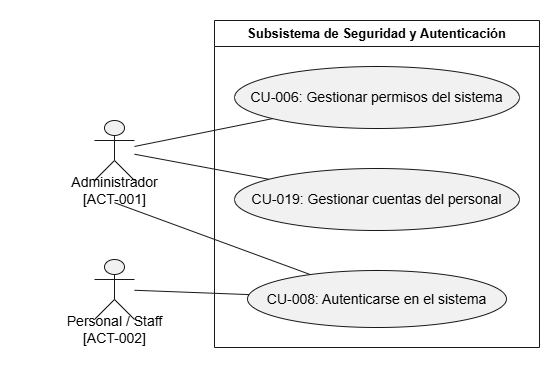

The diagram above was exported from draw.io. Its source (the exported page's mxGraphModel, read from the mxfile embedded in the PNG):
<mxGraphModel dx="1857" dy="626" grid="1" gridSize="10" guides="1" tooltips="1" connect="1" arrows="1" fold="1" page="1" pageScale="1" pageWidth="827" pageHeight="1169" math="0" shadow="0">
  <root>
    <mxCell id="0" />
    <mxCell id="1" parent="0" />
    <UserObject label="" plantUmlData="{&#10;  &quot;data&quot;: &quot;@startuml\nleft to right direction\nactor \&quot;Administrador\\n[ACT-001]\&quot; as ACT001\nactor \&quot;Personal / Staff\\n[ACT-002]\&quot; as ACT002\n\nrectangle \&quot;Subsistema de Seguridad y Autenticación\&quot; {\n  usecase \&quot;CU-006: Gestionar permisos del sistema\&quot; as CU006\n  usecase \&quot;CU-019: Gestionar cuentas del personal\&quot; as CU019\n  usecase \&quot;CU-008: Autenticarse en el sistema\&quot; as CU008\n}\n\nACT001 -- CU006\nACT001 -- CU019\nACT001 -- CU008\nACT002 -- CU008\n@enduml&quot;,&#10;  &quot;config&quot;: null&#10;}" id="dqvTuFhjygh5LVUF0rMq-48">
      <mxCell connectable="0" parent="1" style="group;transparentBounds=1;editIcon=1;lockedGroup=0;groupPadding=10;" vertex="1">
        <mxGeometry as="geometry" />
      </mxCell>
    </UserObject>
    <UserObject label="Subsistema de Seguridad y Autenticación" plantUmlId="rect_0" plantUmlBaseStyle="swimlane;collapsible=0;startSize=26;fillColor=none;strokeColor=#181818;fontColor=#000000;fontSize=13;fontStyle=1;whiteSpace=wrap;" plantUmlBaseValue="Subsistema de Seguridad y Autenticación" id="dqvTuFhjygh5LVUF0rMq-49">
      <mxCell parent="dqvTuFhjygh5LVUF0rMq-48" style="swimlane;collapsible=0;startSize=26;fillColor=none;strokeColor=#181818;fontColor=#000000;fontSize=13;fontStyle=1;whiteSpace=wrap;" vertex="1">
        <mxGeometry height="327" width="325" x="150" y="30" as="geometry" />
      </mxCell>
    </UserObject>
    <UserObject label="CU-006: Gestionar permisos del sistema" plantUmlId="uc_1" plantUmlBaseStyle="ellipse;html=1;fillColor=#F1F1F1;strokeColor=#181818;whiteSpace=wrap;fontColor=#000000;fontSize=14;" plantUmlBaseValue="CU-006: Gestionar permisos del sistema" id="dqvTuFhjygh5LVUF0rMq-50">
      <mxCell parent="dqvTuFhjygh5LVUF0rMq-49" style="ellipse;html=1;fillColor=#F1F1F1;strokeColor=#181818;whiteSpace=wrap;fontColor=#000000;fontSize=14;" vertex="1">
        <mxGeometry height="62" width="285" x="20" y="46" as="geometry" />
      </mxCell>
    </UserObject>
    <UserObject label="CU-019: Gestionar cuentas del personal" plantUmlId="uc_2" plantUmlBaseStyle="ellipse;html=1;fillColor=#F1F1F1;strokeColor=#181818;whiteSpace=wrap;fontColor=#000000;fontSize=14;" plantUmlBaseValue="CU-019: Gestionar cuentas del personal" id="dqvTuFhjygh5LVUF0rMq-51">
      <mxCell parent="dqvTuFhjygh5LVUF0rMq-49" style="ellipse;html=1;fillColor=#F1F1F1;strokeColor=#181818;whiteSpace=wrap;fontColor=#000000;fontSize=14;" vertex="1">
        <mxGeometry height="62" width="285" x="20" y="148" as="geometry" />
      </mxCell>
    </UserObject>
    <UserObject label="CU-008: Autenticarse en el sistema" plantUmlId="uc_3" plantUmlBaseStyle="ellipse;html=1;fillColor=#F1F1F1;strokeColor=#181818;whiteSpace=wrap;fontColor=#000000;fontSize=14;" plantUmlBaseValue="CU-008: Autenticarse en el sistema" id="dqvTuFhjygh5LVUF0rMq-52">
      <mxCell parent="dqvTuFhjygh5LVUF0rMq-49" style="ellipse;html=1;fillColor=#F1F1F1;strokeColor=#181818;whiteSpace=wrap;fontColor=#000000;fontSize=14;" vertex="1">
        <mxGeometry height="57" width="259" x="33" y="250" as="geometry" />
      </mxCell>
    </UserObject>
    <UserObject label="" plantUmlId="actor_4" plantUmlBaseStyle="shape=umlActor;html=1;fillColor=#F1F1F1;strokeColor=#181818;fontColor=#000000;fontSize=14;" plantUmlBaseValue="" id="dqvTuFhjygh5LVUF0rMq-53">
      <mxCell parent="dqvTuFhjygh5LVUF0rMq-48" style="shape=umlActor;html=1;fillColor=#F1F1F1;strokeColor=#181818;fontColor=#000000;fontSize=14;" vertex="1">
        <mxGeometry height="60" width="40" x="30" y="130" as="geometry" />
      </mxCell>
    </UserObject>
    <UserObject label="Administrador&#10;[ACT-001]" plantUmlId="actorlbl_5" plantUmlBaseStyle="text;html=1;align=center;verticalAlign=middle;spacingBottom=1;fontColor=#000000;fontSize=14;part=1;" plantUmlBaseValue="Administrador&#10;[ACT-001]" id="dqvTuFhjygh5LVUF0rMq-54">
      <mxCell parent="dqvTuFhjygh5LVUF0rMq-53" style="text;html=1;align=center;verticalAlign=middle;spacingBottom=1;fontColor=#000000;fontSize=14;part=1;" vertex="1">
        <mxGeometry height="17" width="192" x="-76" y="62" as="geometry" />
      </mxCell>
    </UserObject>
    <UserObject label="" plantUmlId="actor_6" plantUmlBaseStyle="shape=umlActor;html=1;fillColor=#F1F1F1;strokeColor=#181818;fontColor=#000000;fontSize=14;" plantUmlBaseValue="" id="dqvTuFhjygh5LVUF0rMq-55">
      <mxCell parent="dqvTuFhjygh5LVUF0rMq-48" style="shape=umlActor;html=1;fillColor=#F1F1F1;strokeColor=#181818;fontColor=#000000;fontSize=14;" vertex="1">
        <mxGeometry height="60" width="40" x="30" y="269" as="geometry" />
      </mxCell>
    </UserObject>
    <UserObject label="Personal / Staff&#10;[ACT-002]" plantUmlId="actorlbl_7" plantUmlBaseStyle="text;html=1;align=center;verticalAlign=middle;spacingBottom=1;fontColor=#000000;fontSize=14;part=1;" plantUmlBaseValue="Personal / Staff&#10;[ACT-002]" id="dqvTuFhjygh5LVUF0rMq-56">
      <mxCell parent="dqvTuFhjygh5LVUF0rMq-55" style="text;html=1;align=center;verticalAlign=middle;spacingBottom=1;fontColor=#000000;fontSize=14;part=1;" vertex="1">
        <mxGeometry height="17" width="208" x="-84" y="62" as="geometry" />
      </mxCell>
    </UserObject>
    <UserObject label="" plantUmlId="rel_8" plantUmlBaseStyle="endArrow=none;strokeColor=#181818;fontColor=#000000;fontSize=13;edgeStyle=none;rounded=0;html=1;curved=0;endSize=6;sourcePerimeterSpacing=0;targetPerimeterSpacing=0;" plantUmlBaseValue="" id="dqvTuFhjygh5LVUF0rMq-57">
      <mxCell edge="1" parent="dqvTuFhjygh5LVUF0rMq-48" source="dqvTuFhjygh5LVUF0rMq-53" style="endArrow=none;strokeColor=#181818;fontColor=#000000;fontSize=13;edgeStyle=none;rounded=0;html=1;curved=0;endSize=6;sourcePerimeterSpacing=0;targetPerimeterSpacing=0;" target="dqvTuFhjygh5LVUF0rMq-50">
        <mxGeometry relative="1" as="geometry" />
      </mxCell>
    </UserObject>
    <UserObject label="" plantUmlId="rel_9" plantUmlBaseStyle="endArrow=none;strokeColor=#181818;fontColor=#000000;fontSize=13;edgeStyle=none;rounded=0;html=1;curved=0;endSize=6;sourcePerimeterSpacing=0;targetPerimeterSpacing=0;" plantUmlBaseValue="" id="dqvTuFhjygh5LVUF0rMq-58">
      <mxCell edge="1" parent="dqvTuFhjygh5LVUF0rMq-48" source="dqvTuFhjygh5LVUF0rMq-53" style="endArrow=none;strokeColor=#181818;fontColor=#000000;fontSize=13;edgeStyle=none;rounded=0;html=1;curved=0;endSize=6;sourcePerimeterSpacing=0;targetPerimeterSpacing=0;" target="dqvTuFhjygh5LVUF0rMq-51">
        <mxGeometry relative="1" as="geometry" />
      </mxCell>
    </UserObject>
    <UserObject label="" plantUmlId="rel_10" plantUmlBaseStyle="endArrow=none;strokeColor=#181818;fontColor=#000000;fontSize=13;edgeStyle=none;rounded=0;html=1;exitX=0.5;exitY=1.37;exitPerimeter=0;curved=0;endSize=6;sourcePerimeterSpacing=0;targetPerimeterSpacing=0;" plantUmlBaseValue="" id="dqvTuFhjygh5LVUF0rMq-59">
      <mxCell edge="1" parent="dqvTuFhjygh5LVUF0rMq-48" source="dqvTuFhjygh5LVUF0rMq-53" style="endArrow=none;strokeColor=#181818;fontColor=#000000;fontSize=13;edgeStyle=none;rounded=0;html=1;exitX=0.5;exitY=1.37;exitPerimeter=0;curved=0;endSize=6;sourcePerimeterSpacing=0;targetPerimeterSpacing=0;" target="dqvTuFhjygh5LVUF0rMq-52">
        <mxGeometry relative="1" as="geometry" />
      </mxCell>
    </UserObject>
    <UserObject label="" plantUmlId="rel_11" plantUmlBaseStyle="endArrow=none;strokeColor=#181818;fontColor=#000000;fontSize=13;edgeStyle=none;rounded=0;html=1;curved=0;endSize=6;sourcePerimeterSpacing=0;targetPerimeterSpacing=0;" plantUmlBaseValue="" id="dqvTuFhjygh5LVUF0rMq-60">
      <mxCell edge="1" parent="dqvTuFhjygh5LVUF0rMq-48" source="dqvTuFhjygh5LVUF0rMq-55" style="endArrow=none;strokeColor=#181818;fontColor=#000000;fontSize=13;edgeStyle=none;rounded=0;html=1;curved=0;endSize=6;sourcePerimeterSpacing=0;targetPerimeterSpacing=0;" target="dqvTuFhjygh5LVUF0rMq-52">
        <mxGeometry relative="1" as="geometry" />
      </mxCell>
    </UserObject>
  </root>
</mxGraphModel>